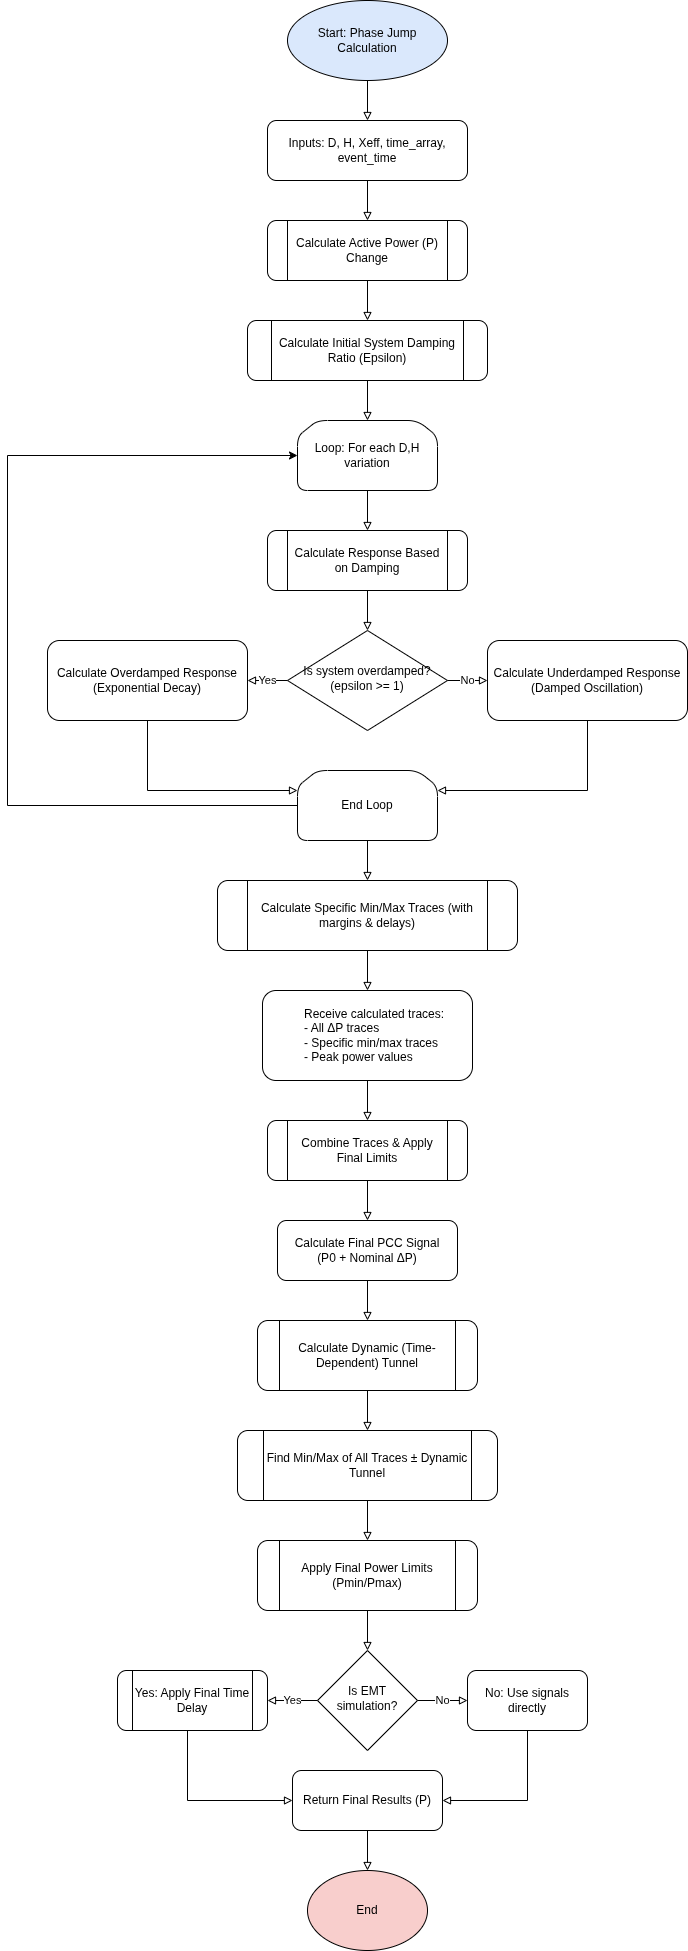

The diagram above was exported from draw.io. Its source (the exported page's mxGraphModel, read from the mxfile embedded in the PNG):
<mxGraphModel dx="1360" dy="793" grid="1" gridSize="10" guides="1" tooltips="1" connect="1" arrows="1" fold="1" page="1" pageScale="1" pageWidth="850" pageHeight="1100" math="0" shadow="0">
  <root>
    <mxCell id="0" />
    <mxCell id="1" parent="0" />
    <mxCell id="D1" value="Start: Phase Jump Calculation" style="ellipse;whiteSpace=wrap;html=1;rounded=1;glass=0;strokeWidth=1;shadow=0;fontColor=default;fillColor=#dae8fc;fontSize=12;" parent="1" vertex="1">
      <mxGeometry x="320" y="40" width="160" height="80" as="geometry" />
    </mxCell>
    <mxCell id="D2" value="Inputs: D, H, Xeff, time_array, event_time" style="rounded=1;whiteSpace=wrap;html=1;fontSize=12;glass=0;strokeWidth=1;shadow=0;fontColor=default;" parent="1" vertex="1">
      <mxGeometry x="300" y="160" width="200" height="60" as="geometry" />
    </mxCell>
    <mxCell id="D3" value="Calculate Active Power (P) Change" style="shape=process;whiteSpace=wrap;html=1;rounded=1;glass=0;strokeWidth=1;shadow=0;fontColor=default;fontSize=12;" parent="1" vertex="1">
      <mxGeometry x="300" y="260" width="200" height="60" as="geometry" />
    </mxCell>
    <mxCell id="D4" value="Calculate Initial System Damping Ratio (Epsilon)" style="shape=process;whiteSpace=wrap;html=1;rounded=1;glass=0;strokeWidth=1;shadow=0;fontColor=default;fontSize=12;" parent="1" vertex="1">
      <mxGeometry x="280" y="360" width="240" height="60" as="geometry" />
    </mxCell>
    <mxCell id="D5" value="Loop: For each D,H variation" style="shape=loopLimit;whiteSpace=wrap;html=1;rounded=1;glass=0;strokeWidth=1;shadow=0;fontColor=default;fontSize=12;" parent="1" vertex="1">
      <mxGeometry x="330" y="460" width="140" height="70" as="geometry" />
    </mxCell>
    <mxCell id="D6" value="Calculate Response Based on Damping" style="shape=process;whiteSpace=wrap;html=1;rounded=1;glass=0;strokeWidth=1;shadow=0;fontColor=default;fontSize=12;" parent="1" vertex="1">
      <mxGeometry x="300" y="570" width="200" height="60" as="geometry" />
    </mxCell>
    <mxCell id="D7" value="Is system overdamped? (epsilon &amp;gt;= 1)" style="rhombus;whiteSpace=wrap;html=1;shadow=0;fontFamily=Helvetica;fontSize=12;align=center;strokeWidth=1;spacing=6;spacingTop=-4;fontColor=default;" parent="1" vertex="1">
      <mxGeometry x="320" y="670" width="160" height="100" as="geometry" />
    </mxCell>
    <mxCell id="D8" value="Calculate Overdamped Response&lt;br&gt;(Exponential Decay)" style="rounded=1;whiteSpace=wrap;html=1;fontSize=12;glass=0;strokeWidth=1;shadow=0;fontColor=default;" parent="1" vertex="1">
      <mxGeometry x="80" y="680" width="200" height="80" as="geometry" />
    </mxCell>
    <mxCell id="D9" value="Calculate Underdamped Response&lt;br&gt;(Damped Oscillation)" style="rounded=1;whiteSpace=wrap;html=1;fontSize=12;glass=0;strokeWidth=1;shadow=0;fontColor=default;" parent="1" vertex="1">
      <mxGeometry x="520" y="680" width="200" height="80" as="geometry" />
    </mxCell>
    <mxCell id="0sDGQ5HafD7b2iGtK_VZ-1" style="edgeStyle=orthogonalEdgeStyle;rounded=0;orthogonalLoop=1;jettySize=auto;html=1;exitX=0;exitY=0.5;exitDx=0;exitDy=0;entryX=0;entryY=0.5;entryDx=0;entryDy=0;" edge="1" parent="1" source="D10" target="D5">
      <mxGeometry relative="1" as="geometry">
        <Array as="points">
          <mxPoint x="40" y="845" />
          <mxPoint x="40" y="495" />
        </Array>
      </mxGeometry>
    </mxCell>
    <mxCell id="D10" value="End Loop" style="shape=loopLimit;whiteSpace=wrap;html=1;rounded=1;glass=0;strokeWidth=1;shadow=0;fontColor=default;fontSize=12;" parent="1" vertex="1">
      <mxGeometry x="330" y="810" width="140" height="70" as="geometry" />
    </mxCell>
    <mxCell id="D11" value="Calculate Specific Min/Max Traces (with margins &amp;amp; delays)" style="shape=process;whiteSpace=wrap;html=1;rounded=1;glass=0;strokeWidth=1;shadow=0;fontColor=default;fontSize=12;" parent="1" vertex="1">
      <mxGeometry x="250" y="920" width="300" height="70" as="geometry" />
    </mxCell>
    <mxCell id="D12" value="&lt;blockquote style=&quot;margin: 0 0 0 40px; border: none; padding: 0px;&quot;&gt;Receive calculated traces:&lt;br&gt;- All ΔP traces&lt;br&gt;- Specific min/max traces&lt;br&gt;- Peak power values&lt;/blockquote&gt;" style="rounded=1;whiteSpace=wrap;html=1;fontSize=12;glass=0;strokeWidth=1;shadow=0;fontColor=default;align=left;" parent="1" vertex="1">
      <mxGeometry x="295" y="1030" width="210" height="90" as="geometry" />
    </mxCell>
    <mxCell id="D13" value="Combine Traces &amp;amp; Apply Final Limits" style="shape=process;whiteSpace=wrap;html=1;rounded=1;glass=0;strokeWidth=1;shadow=0;fontColor=default;fontSize=12;" parent="1" vertex="1">
      <mxGeometry x="300" y="1160" width="200" height="60" as="geometry" />
    </mxCell>
    <mxCell id="D14" value="Calculate Final PCC Signal&lt;br&gt;(P0 + Nominal ΔP)" style="rounded=1;whiteSpace=wrap;html=1;fontSize=12;glass=0;strokeWidth=1;shadow=0;fontColor=default;" parent="1" vertex="1">
      <mxGeometry x="310" y="1260" width="180" height="60" as="geometry" />
    </mxCell>
    <mxCell id="D15" value="Calculate Dynamic (Time-Dependent) Tunnel" style="shape=process;whiteSpace=wrap;html=1;rounded=1;glass=0;strokeWidth=1;shadow=0;fontColor=default;fontSize=12;" parent="1" vertex="1">
      <mxGeometry x="290" y="1360" width="220" height="70" as="geometry" />
    </mxCell>
    <mxCell id="D16" value="Find Min/Max of All Traces ± Dynamic Tunnel" style="shape=process;whiteSpace=wrap;html=1;rounded=1;glass=0;strokeWidth=1;shadow=0;fontColor=default;fontSize=12;" parent="1" vertex="1">
      <mxGeometry x="270" y="1470" width="260" height="70" as="geometry" />
    </mxCell>
    <mxCell id="D17" value="Apply Final Power Limits (Pmin/Pmax)" style="shape=process;whiteSpace=wrap;html=1;rounded=1;glass=0;strokeWidth=1;shadow=0;fontColor=default;fontSize=12;" parent="1" vertex="1">
      <mxGeometry x="290" y="1580" width="220" height="70" as="geometry" />
    </mxCell>
    <mxCell id="D18" value="Is EMT simulation?" style="rhombus;whiteSpace=wrap;html=1;shadow=0;fontFamily=Helvetica;fontSize=12;align=center;strokeWidth=1;spacing=6;spacingTop=-4;fontColor=default;" parent="1" vertex="1">
      <mxGeometry x="350" y="1690" width="100" height="100" as="geometry" />
    </mxCell>
    <mxCell id="D19" value="Yes: Apply Final Time Delay" style="shape=process;whiteSpace=wrap;html=1;rounded=1;glass=0;strokeWidth=1;shadow=0;fontColor=default;fontSize=12;" parent="1" vertex="1">
      <mxGeometry x="150" y="1710" width="150" height="60" as="geometry" />
    </mxCell>
    <mxCell id="D20" value="No: Use signals directly" style="rounded=1;whiteSpace=wrap;html=1;fontSize=12;glass=0;strokeWidth=1;shadow=0;fontColor=default;" parent="1" vertex="1">
      <mxGeometry x="500" y="1710" width="120" height="60" as="geometry" />
    </mxCell>
    <mxCell id="D21" value="Return Final Results (P)" style="rounded=1;whiteSpace=wrap;html=1;fontSize=12;glass=0;strokeWidth=1;shadow=0;fontColor=default;align=center;" parent="1" vertex="1">
      <mxGeometry x="325" y="1810" width="150" height="60" as="geometry" />
    </mxCell>
    <mxCell id="D22" value="End" style="ellipse;whiteSpace=wrap;html=1;rounded=1;glass=0;strokeWidth=1;shadow=0;fontColor=default;fillColor=#f8cecc;fontSize=12;" parent="1" vertex="1">
      <mxGeometry x="340" y="1910" width="120" height="80" as="geometry" />
    </mxCell>
    <mxCell id="edge-D1-D2" value="" style="edgeStyle=orthogonalEdgeStyle;rounded=0;orthogonalLoop=1;jettySize=auto;html=1;endArrow=block;endFill=0;fontColor=default;" parent="1" source="D1" target="D2" edge="1">
      <mxGeometry relative="1" as="geometry" />
    </mxCell>
    <mxCell id="edge-D2-D3" value="" style="edgeStyle=orthogonalEdgeStyle;rounded=0;orthogonalLoop=1;jettySize=auto;html=1;endArrow=block;endFill=0;fontColor=default;" parent="1" source="D2" target="D3" edge="1">
      <mxGeometry relative="1" as="geometry" />
    </mxCell>
    <mxCell id="edge-D3-D4" value="" style="edgeStyle=orthogonalEdgeStyle;rounded=0;orthogonalLoop=1;jettySize=auto;html=1;endArrow=block;endFill=0;fontColor=default;" parent="1" source="D3" target="D4" edge="1">
      <mxGeometry relative="1" as="geometry" />
    </mxCell>
    <mxCell id="edge-D4-D5" value="" style="edgeStyle=orthogonalEdgeStyle;rounded=0;orthogonalLoop=1;jettySize=auto;html=1;endArrow=block;endFill=0;fontColor=default;" parent="1" source="D4" target="D5" edge="1">
      <mxGeometry relative="1" as="geometry" />
    </mxCell>
    <mxCell id="edge-D5-D6" value="" style="edgeStyle=orthogonalEdgeStyle;rounded=0;orthogonalLoop=1;jettySize=auto;html=1;endArrow=block;endFill=0;fontColor=default;" parent="1" source="D5" target="D6" edge="1">
      <mxGeometry relative="1" as="geometry" />
    </mxCell>
    <mxCell id="edge-D6-D7" value="" style="edgeStyle=orthogonalEdgeStyle;rounded=0;orthogonalLoop=1;jettySize=auto;html=1;endArrow=block;endFill=0;fontColor=default;" parent="1" source="D6" target="D7" edge="1">
      <mxGeometry relative="1" as="geometry" />
    </mxCell>
    <mxCell id="edge-D7-D8" value="Yes" style="edgeStyle=orthogonalEdgeStyle;rounded=0;orthogonalLoop=1;jettySize=auto;html=1;endArrow=block;endFill=0;fontColor=default;" parent="1" source="D7" target="D8" edge="1">
      <mxGeometry relative="1" as="geometry" />
    </mxCell>
    <mxCell id="edge-D7-D9" value="No" style="edgeStyle=orthogonalEdgeStyle;rounded=0;orthogonalLoop=1;jettySize=auto;html=1;endArrow=block;endFill=0;fontColor=default;" parent="1" source="D7" target="D9" edge="1">
      <mxGeometry relative="1" as="geometry" />
    </mxCell>
    <mxCell id="edge-D8-D10" value="" style="edgeStyle=orthogonalEdgeStyle;rounded=0;orthogonalLoop=1;jettySize=auto;html=1;endArrow=block;endFill=0;fontColor=default;" parent="1" source="D8" target="D10" edge="1">
      <mxGeometry relative="1" as="geometry">
        <Array as="points">
          <mxPoint x="180" y="830" />
        </Array>
      </mxGeometry>
    </mxCell>
    <mxCell id="edge-D9-D10" value="" style="edgeStyle=orthogonalEdgeStyle;rounded=0;orthogonalLoop=1;jettySize=auto;html=1;endArrow=block;endFill=0;fontColor=default;" parent="1" source="D9" target="D10" edge="1">
      <mxGeometry relative="1" as="geometry">
        <Array as="points">
          <mxPoint x="620" y="830" />
        </Array>
      </mxGeometry>
    </mxCell>
    <mxCell id="edge-D10-D11" value="" style="edgeStyle=orthogonalEdgeStyle;rounded=0;orthogonalLoop=1;jettySize=auto;html=1;endArrow=block;endFill=0;fontColor=default;" parent="1" source="D10" target="D11" edge="1">
      <mxGeometry relative="1" as="geometry" />
    </mxCell>
    <mxCell id="edge-D11-D12" value="" style="edgeStyle=orthogonalEdgeStyle;rounded=0;orthogonalLoop=1;jettySize=auto;html=1;endArrow=block;endFill=0;fontColor=default;" parent="1" source="D11" target="D12" edge="1">
      <mxGeometry relative="1" as="geometry" />
    </mxCell>
    <mxCell id="edge-D12-D13" value="" style="edgeStyle=orthogonalEdgeStyle;rounded=0;orthogonalLoop=1;jettySize=auto;html=1;endArrow=block;endFill=0;fontColor=default;" parent="1" source="D12" target="D13" edge="1">
      <mxGeometry relative="1" as="geometry" />
    </mxCell>
    <mxCell id="edge-D13-D14" value="" style="edgeStyle=orthogonalEdgeStyle;rounded=0;orthogonalLoop=1;jettySize=auto;html=1;endArrow=block;endFill=0;fontColor=default;" parent="1" source="D13" target="D14" edge="1">
      <mxGeometry relative="1" as="geometry" />
    </mxCell>
    <mxCell id="edge-D14-D15" value="" style="edgeStyle=orthogonalEdgeStyle;rounded=0;orthogonalLoop=1;jettySize=auto;html=1;endArrow=block;endFill=0;fontColor=default;" parent="1" source="D14" target="D15" edge="1">
      <mxGeometry relative="1" as="geometry" />
    </mxCell>
    <mxCell id="edge-D15-D16" value="" style="edgeStyle=orthogonalEdgeStyle;rounded=0;orthogonalLoop=1;jettySize=auto;html=1;endArrow=block;endFill=0;fontColor=default;" parent="1" source="D15" target="D16" edge="1">
      <mxGeometry relative="1" as="geometry" />
    </mxCell>
    <mxCell id="edge-D16-D17" value="" style="edgeStyle=orthogonalEdgeStyle;rounded=0;orthogonalLoop=1;jettySize=auto;html=1;endArrow=block;endFill=0;fontColor=default;" parent="1" source="D16" target="D17" edge="1">
      <mxGeometry relative="1" as="geometry" />
    </mxCell>
    <mxCell id="edge-D17-D18" value="" style="edgeStyle=orthogonalEdgeStyle;rounded=0;orthogonalLoop=1;jettySize=auto;html=1;endArrow=block;endFill=0;fontColor=default;" parent="1" source="D17" target="D18" edge="1">
      <mxGeometry relative="1" as="geometry" />
    </mxCell>
    <mxCell id="edge-D18-D19" value="Yes" style="edgeStyle=orthogonalEdgeStyle;rounded=0;orthogonalLoop=1;jettySize=auto;html=1;endArrow=block;endFill=0;fontColor=default;" parent="1" source="D18" target="D19" edge="1">
      <mxGeometry relative="1" as="geometry" />
    </mxCell>
    <mxCell id="edge-D18-D20" value="No" style="edgeStyle=orthogonalEdgeStyle;rounded=0;orthogonalLoop=1;jettySize=auto;html=1;endArrow=block;endFill=0;fontColor=default;" parent="1" source="D18" target="D20" edge="1">
      <mxGeometry relative="1" as="geometry" />
    </mxCell>
    <mxCell id="edge-D19-D21" value="" style="edgeStyle=orthogonalEdgeStyle;rounded=0;orthogonalLoop=1;jettySize=auto;html=1;endArrow=block;endFill=0;fontColor=default;" parent="1" source="D19" target="D21" edge="1">
      <mxGeometry relative="1" as="geometry">
        <Array as="points">
          <mxPoint x="220" y="1840" />
        </Array>
      </mxGeometry>
    </mxCell>
    <mxCell id="edge-D20-D21" value="" style="edgeStyle=orthogonalEdgeStyle;rounded=0;orthogonalLoop=1;jettySize=auto;html=1;endArrow=block;endFill=0;fontColor=default;" parent="1" source="D20" target="D21" edge="1">
      <mxGeometry relative="1" as="geometry">
        <Array as="points">
          <mxPoint x="560" y="1840" />
        </Array>
      </mxGeometry>
    </mxCell>
    <mxCell id="edge-D21-D22" value="" style="edgeStyle=orthogonalEdgeStyle;rounded=0;orthogonalLoop=1;jettySize=auto;html=1;endArrow=block;endFill=0;fontColor=default;" parent="1" source="D21" target="D22" edge="1">
      <mxGeometry relative="1" as="geometry" />
    </mxCell>
  </root>
</mxGraphModel>